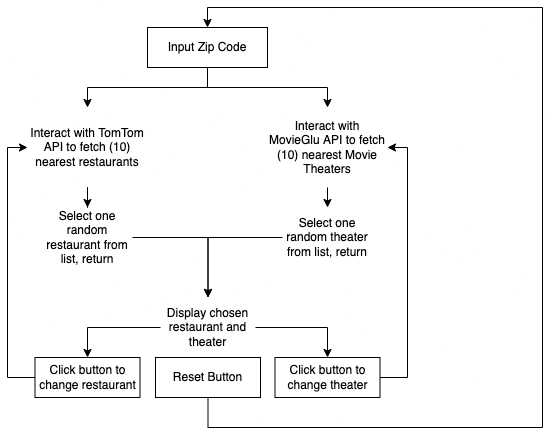

The diagram above was exported from draw.io. Its source (the exported page's mxGraphModel, read from the mxfile embedded in the PNG):
<mxGraphModel dx="1472" dy="555" grid="1" gridSize="10" guides="1" tooltips="1" connect="1" arrows="1" fold="1" page="1" pageScale="1" pageWidth="850" pageHeight="1100" math="0" shadow="0">
  <root>
    <mxCell id="0" />
    <mxCell id="1" parent="0" />
    <mxCell id="Kxu4fYwor0E5lJQIayQH-10" style="edgeStyle=orthogonalEdgeStyle;rounded=0;orthogonalLoop=1;jettySize=auto;html=1;" parent="1" source="Kxu4fYwor0E5lJQIayQH-1" target="Kxu4fYwor0E5lJQIayQH-5" edge="1">
      <mxGeometry relative="1" as="geometry" />
    </mxCell>
    <mxCell id="Kxu4fYwor0E5lJQIayQH-11" style="edgeStyle=orthogonalEdgeStyle;rounded=0;orthogonalLoop=1;jettySize=auto;html=1;" parent="1" source="Kxu4fYwor0E5lJQIayQH-1" target="Kxu4fYwor0E5lJQIayQH-8" edge="1">
      <mxGeometry relative="1" as="geometry" />
    </mxCell>
    <mxCell id="Kxu4fYwor0E5lJQIayQH-1" value="Input Zip Code" style="rounded=0;whiteSpace=wrap;html=1;" parent="1" vertex="1">
      <mxGeometry x="365" y="40" width="120" height="40" as="geometry" />
    </mxCell>
    <mxCell id="UCZkF3G2C-2PuB4Iyju8-2" style="edgeStyle=orthogonalEdgeStyle;rounded=0;orthogonalLoop=1;jettySize=auto;html=1;" edge="1" parent="1" source="Kxu4fYwor0E5lJQIayQH-5" target="UCZkF3G2C-2PuB4Iyju8-1">
      <mxGeometry relative="1" as="geometry" />
    </mxCell>
    <mxCell id="Kxu4fYwor0E5lJQIayQH-5" value="Interact with TomTom API to fetch (10) nearest restaurants" style="text;html=1;strokeColor=none;fillColor=none;align=center;verticalAlign=middle;whiteSpace=wrap;rounded=0;" parent="1" vertex="1">
      <mxGeometry x="245" y="120" width="120" height="80" as="geometry" />
    </mxCell>
    <mxCell id="UCZkF3G2C-2PuB4Iyju8-4" style="edgeStyle=orthogonalEdgeStyle;rounded=0;orthogonalLoop=1;jettySize=auto;html=1;exitX=0.5;exitY=1;exitDx=0;exitDy=0;entryX=0.5;entryY=0;entryDx=0;entryDy=0;" edge="1" parent="1" source="Kxu4fYwor0E5lJQIayQH-8" target="UCZkF3G2C-2PuB4Iyju8-3">
      <mxGeometry relative="1" as="geometry" />
    </mxCell>
    <mxCell id="Kxu4fYwor0E5lJQIayQH-8" value="Interact with MovieGlu API to fetch (10) nearest Movie Theaters" style="text;html=1;strokeColor=none;fillColor=none;align=center;verticalAlign=middle;whiteSpace=wrap;rounded=0;" parent="1" vertex="1">
      <mxGeometry x="485" y="120" width="120" height="80" as="geometry" />
    </mxCell>
    <mxCell id="UCZkF3G2C-2PuB4Iyju8-6" style="edgeStyle=orthogonalEdgeStyle;rounded=0;orthogonalLoop=1;jettySize=auto;html=1;" edge="1" parent="1" source="UCZkF3G2C-2PuB4Iyju8-1" target="UCZkF3G2C-2PuB4Iyju8-5">
      <mxGeometry relative="1" as="geometry" />
    </mxCell>
    <mxCell id="UCZkF3G2C-2PuB4Iyju8-1" value="Select one random restaurant from list, return" style="text;html=1;strokeColor=none;fillColor=none;align=center;verticalAlign=middle;whiteSpace=wrap;rounded=0;" vertex="1" parent="1">
      <mxGeometry x="260" y="220" width="90" height="60" as="geometry" />
    </mxCell>
    <mxCell id="UCZkF3G2C-2PuB4Iyju8-7" style="edgeStyle=orthogonalEdgeStyle;rounded=0;orthogonalLoop=1;jettySize=auto;html=1;" edge="1" parent="1" source="UCZkF3G2C-2PuB4Iyju8-3" target="UCZkF3G2C-2PuB4Iyju8-5">
      <mxGeometry relative="1" as="geometry" />
    </mxCell>
    <mxCell id="UCZkF3G2C-2PuB4Iyju8-3" value="Select one random theater from list, return" style="text;html=1;strokeColor=none;fillColor=none;align=center;verticalAlign=middle;whiteSpace=wrap;rounded=0;" vertex="1" parent="1">
      <mxGeometry x="500" y="220" width="90" height="60" as="geometry" />
    </mxCell>
    <mxCell id="UCZkF3G2C-2PuB4Iyju8-10" style="edgeStyle=orthogonalEdgeStyle;rounded=0;orthogonalLoop=1;jettySize=auto;html=1;entryX=0.5;entryY=0;entryDx=0;entryDy=0;" edge="1" parent="1" source="UCZkF3G2C-2PuB4Iyju8-5" target="UCZkF3G2C-2PuB4Iyju8-8">
      <mxGeometry relative="1" as="geometry" />
    </mxCell>
    <mxCell id="UCZkF3G2C-2PuB4Iyju8-11" style="edgeStyle=orthogonalEdgeStyle;rounded=0;orthogonalLoop=1;jettySize=auto;html=1;entryX=0.5;entryY=0;entryDx=0;entryDy=0;" edge="1" parent="1" source="UCZkF3G2C-2PuB4Iyju8-5" target="UCZkF3G2C-2PuB4Iyju8-9">
      <mxGeometry relative="1" as="geometry" />
    </mxCell>
    <mxCell id="UCZkF3G2C-2PuB4Iyju8-5" value="Display chosen restaurant and theater" style="text;html=1;strokeColor=none;fillColor=none;align=center;verticalAlign=middle;whiteSpace=wrap;rounded=0;" vertex="1" parent="1">
      <mxGeometry x="378" y="310" width="95" height="60" as="geometry" />
    </mxCell>
    <mxCell id="UCZkF3G2C-2PuB4Iyju8-17" style="edgeStyle=orthogonalEdgeStyle;rounded=0;orthogonalLoop=1;jettySize=auto;html=1;entryX=0;entryY=0.5;entryDx=0;entryDy=0;" edge="1" parent="1" source="UCZkF3G2C-2PuB4Iyju8-8" target="Kxu4fYwor0E5lJQIayQH-5">
      <mxGeometry relative="1" as="geometry">
        <Array as="points">
          <mxPoint x="225" y="390" />
          <mxPoint x="225" y="160" />
        </Array>
      </mxGeometry>
    </mxCell>
    <mxCell id="UCZkF3G2C-2PuB4Iyju8-8" value="Click button to change restaurant" style="rounded=0;whiteSpace=wrap;html=1;" vertex="1" parent="1">
      <mxGeometry x="252.5" y="370" width="105" height="40" as="geometry" />
    </mxCell>
    <mxCell id="UCZkF3G2C-2PuB4Iyju8-19" style="edgeStyle=orthogonalEdgeStyle;rounded=0;orthogonalLoop=1;jettySize=auto;html=1;entryX=1;entryY=0.5;entryDx=0;entryDy=0;" edge="1" parent="1" source="UCZkF3G2C-2PuB4Iyju8-9" target="Kxu4fYwor0E5lJQIayQH-8">
      <mxGeometry relative="1" as="geometry">
        <Array as="points">
          <mxPoint x="625" y="390" />
          <mxPoint x="625" y="160" />
        </Array>
      </mxGeometry>
    </mxCell>
    <mxCell id="UCZkF3G2C-2PuB4Iyju8-9" value="Click button to change theater" style="rounded=0;whiteSpace=wrap;html=1;" vertex="1" parent="1">
      <mxGeometry x="492.5" y="370" width="105" height="40" as="geometry" />
    </mxCell>
    <mxCell id="UCZkF3G2C-2PuB4Iyju8-25" style="edgeStyle=orthogonalEdgeStyle;rounded=0;orthogonalLoop=1;jettySize=auto;html=1;entryX=0.5;entryY=0;entryDx=0;entryDy=0;" edge="1" parent="1" source="UCZkF3G2C-2PuB4Iyju8-24" target="Kxu4fYwor0E5lJQIayQH-1">
      <mxGeometry relative="1" as="geometry">
        <Array as="points">
          <mxPoint x="426" y="440" />
          <mxPoint x="760" y="440" />
          <mxPoint x="760" y="20" />
          <mxPoint x="425" y="20" />
        </Array>
      </mxGeometry>
    </mxCell>
    <mxCell id="UCZkF3G2C-2PuB4Iyju8-24" value="Reset Button" style="rounded=0;whiteSpace=wrap;html=1;" vertex="1" parent="1">
      <mxGeometry x="373" y="370" width="105" height="40" as="geometry" />
    </mxCell>
  </root>
</mxGraphModel>